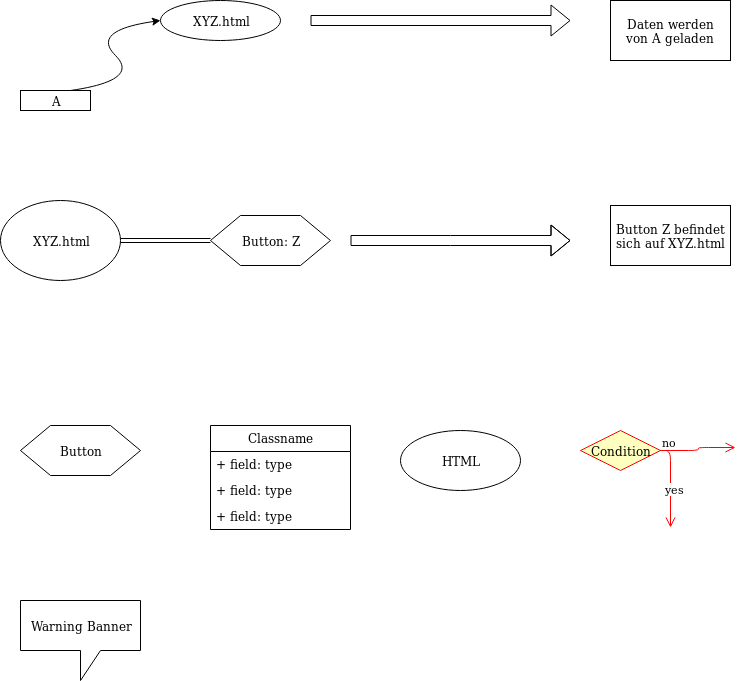

The diagram above was exported from draw.io. Its source (the exported page's mxGraphModel, read from the mxfile embedded in the PNG):
<mxGraphModel dx="1426" dy="769" grid="1" gridSize="10" guides="1" tooltips="1" connect="1" arrows="1" fold="1" page="1" pageScale="1" pageWidth="850" pageHeight="1100" math="0" shadow="0">
  <root>
    <mxCell id="0" />
    <mxCell id="1" parent="0" />
    <mxCell id="ET1wCTW-_zh69RFfcAGN-1" value="Button" style="shape=hexagon;perimeter=hexagonPerimeter2;whiteSpace=wrap;html=1;" vertex="1" parent="1">
      <mxGeometry x="50" y="605" width="120" height="50" as="geometry" />
    </mxCell>
    <mxCell id="ET1wCTW-_zh69RFfcAGN-4" value="" style="curved=1;endArrow=classic;html=1;entryX=0;entryY=0.5;entryDx=0;entryDy=0;" edge="1" parent="1" target="ET1wCTW-_zh69RFfcAGN-7">
      <mxGeometry width="50" height="50" relative="1" as="geometry">
        <mxPoint x="100" y="270" as="sourcePoint" />
        <mxPoint x="190" y="210" as="targetPoint" />
        <Array as="points">
          <mxPoint x="170" y="260" />
          <mxPoint x="120" y="210" />
        </Array>
      </mxGeometry>
    </mxCell>
    <mxCell id="ET1wCTW-_zh69RFfcAGN-5" value="&lt;div&gt;Daten werden &lt;br&gt;&lt;/div&gt;&lt;div&gt;von A geladen&lt;br&gt;&lt;/div&gt;" style="rounded=0;whiteSpace=wrap;html=1;" vertex="1" parent="1">
      <mxGeometry x="640" y="180" width="120" height="60" as="geometry" />
    </mxCell>
    <mxCell id="ET1wCTW-_zh69RFfcAGN-6" value="A" style="rounded=0;whiteSpace=wrap;html=1;" vertex="1" parent="1">
      <mxGeometry x="50" y="270" width="70" height="20" as="geometry" />
    </mxCell>
    <mxCell id="ET1wCTW-_zh69RFfcAGN-7" value="XYZ.html" style="ellipse;whiteSpace=wrap;html=1;" vertex="1" parent="1">
      <mxGeometry x="190" y="180" width="120" height="40" as="geometry" />
    </mxCell>
    <mxCell id="ET1wCTW-_zh69RFfcAGN-8" value="" style="shape=flexArrow;endArrow=classic;html=1;" edge="1" parent="1">
      <mxGeometry width="50" height="50" relative="1" as="geometry">
        <mxPoint x="340" y="200" as="sourcePoint" />
        <mxPoint x="600" y="200" as="targetPoint" />
      </mxGeometry>
    </mxCell>
    <mxCell id="ET1wCTW-_zh69RFfcAGN-9" value="" style="shape=link;html=1;exitX=1;exitY=0.5;exitDx=0;exitDy=0;entryX=0;entryY=0.5;entryDx=0;entryDy=0;" edge="1" parent="1" source="ET1wCTW-_zh69RFfcAGN-10" target="ET1wCTW-_zh69RFfcAGN-11">
      <mxGeometry width="50" height="50" relative="1" as="geometry">
        <mxPoint x="160" y="480" as="sourcePoint" />
        <mxPoint x="240" y="480" as="targetPoint" />
      </mxGeometry>
    </mxCell>
    <mxCell id="ET1wCTW-_zh69RFfcAGN-10" value="XYZ.html" style="ellipse;whiteSpace=wrap;html=1;" vertex="1" parent="1">
      <mxGeometry x="30" y="380" width="120" height="80" as="geometry" />
    </mxCell>
    <mxCell id="ET1wCTW-_zh69RFfcAGN-11" value="Button: Z" style="shape=hexagon;perimeter=hexagonPerimeter2;whiteSpace=wrap;html=1;" vertex="1" parent="1">
      <mxGeometry x="240" y="395" width="120" height="50" as="geometry" />
    </mxCell>
    <mxCell id="ET1wCTW-_zh69RFfcAGN-14" value="" style="shape=flexArrow;endArrow=classic;html=1;" edge="1" parent="1">
      <mxGeometry width="50" height="50" relative="1" as="geometry">
        <mxPoint x="380" y="420" as="sourcePoint" />
        <mxPoint x="600" y="420" as="targetPoint" />
        <Array as="points">
          <mxPoint x="480" y="420" />
        </Array>
      </mxGeometry>
    </mxCell>
    <mxCell id="ET1wCTW-_zh69RFfcAGN-15" value="Button Z befindet sich auf XYZ.html" style="rounded=0;whiteSpace=wrap;html=1;" vertex="1" parent="1">
      <mxGeometry x="640" y="385" width="120" height="60" as="geometry" />
    </mxCell>
    <mxCell id="ET1wCTW-_zh69RFfcAGN-16" value="Classname" style="swimlane;fontStyle=0;childLayout=stackLayout;horizontal=1;startSize=26;fillColor=none;horizontalStack=0;resizeParent=1;resizeParentMax=0;resizeLast=0;collapsible=1;marginBottom=0;" vertex="1" parent="1">
      <mxGeometry x="240" y="605" width="140" height="104" as="geometry" />
    </mxCell>
    <mxCell id="ET1wCTW-_zh69RFfcAGN-17" value="+ field: type" style="text;strokeColor=none;fillColor=none;align=left;verticalAlign=top;spacingLeft=4;spacingRight=4;overflow=hidden;rotatable=0;points=[[0,0.5],[1,0.5]];portConstraint=eastwest;" vertex="1" parent="ET1wCTW-_zh69RFfcAGN-16">
      <mxGeometry y="26" width="140" height="26" as="geometry" />
    </mxCell>
    <mxCell id="ET1wCTW-_zh69RFfcAGN-19" value="+ field: type" style="text;strokeColor=none;fillColor=none;align=left;verticalAlign=top;spacingLeft=4;spacingRight=4;overflow=hidden;rotatable=0;points=[[0,0.5],[1,0.5]];portConstraint=eastwest;" vertex="1" parent="ET1wCTW-_zh69RFfcAGN-16">
      <mxGeometry y="52" width="140" height="26" as="geometry" />
    </mxCell>
    <mxCell id="ET1wCTW-_zh69RFfcAGN-18" value="+ field: type" style="text;strokeColor=none;fillColor=none;align=left;verticalAlign=top;spacingLeft=4;spacingRight=4;overflow=hidden;rotatable=0;points=[[0,0.5],[1,0.5]];portConstraint=eastwest;" vertex="1" parent="ET1wCTW-_zh69RFfcAGN-16">
      <mxGeometry y="78" width="140" height="26" as="geometry" />
    </mxCell>
    <mxCell id="ET1wCTW-_zh69RFfcAGN-20" value="HTML" style="ellipse;whiteSpace=wrap;html=1;" vertex="1" parent="1">
      <mxGeometry x="430" y="610" width="120" height="60" as="geometry" />
    </mxCell>
    <mxCell id="ET1wCTW-_zh69RFfcAGN-25" value="Condition" style="rhombus;whiteSpace=wrap;html=1;fillColor=#ffffc0;strokeColor=#ff0000;" vertex="1" parent="1">
      <mxGeometry x="610" y="610" width="80" height="40" as="geometry" />
    </mxCell>
    <mxCell id="ET1wCTW-_zh69RFfcAGN-26" value="no" style="edgeStyle=orthogonalEdgeStyle;html=1;align=left;verticalAlign=bottom;endArrow=open;endSize=8;strokeColor=#ff0000;" edge="1" source="ET1wCTW-_zh69RFfcAGN-25" parent="1">
      <mxGeometry x="-1" relative="1" as="geometry">
        <mxPoint x="765" y="627" as="targetPoint" />
      </mxGeometry>
    </mxCell>
    <mxCell id="ET1wCTW-_zh69RFfcAGN-27" value="yes" style="edgeStyle=orthogonalEdgeStyle;html=1;align=left;verticalAlign=top;endArrow=open;endSize=8;strokeColor=#ff0000;" edge="1" source="ET1wCTW-_zh69RFfcAGN-25" parent="1">
      <mxGeometry x="-1" y="-43" relative="1" as="geometry">
        <mxPoint x="700" y="707" as="targetPoint" />
        <mxPoint x="3" y="-17" as="offset" />
      </mxGeometry>
    </mxCell>
    <mxCell id="ET1wCTW-_zh69RFfcAGN-28" value="Warning Banner" style="shape=callout;whiteSpace=wrap;html=1;perimeter=calloutPerimeter;" vertex="1" parent="1">
      <mxGeometry x="50" y="780" width="120" height="80" as="geometry" />
    </mxCell>
  </root>
</mxGraphModel>